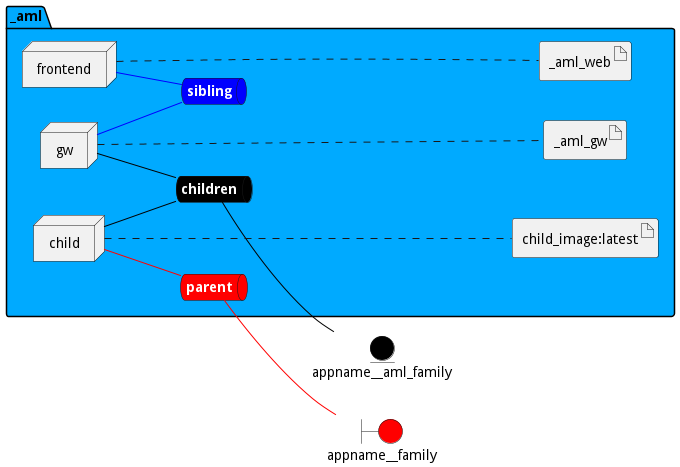

The diagram above was rendered by PlantUML. Its source (embedded in the PNG):
@startuml

left to right direction


boundary appname__family #red


entity appname__aml_family #black




package "_aml" #00aaff {
    queue childrennet #black [
            <b><color:white>children</color></b>
    ]
    
    childrennet -[#black]- appname__aml_family
    
    queue siblingnet #blue [
            <b><color:white>sibling</color></b>
    ]
    
    queue parentnet #red [
            <b><color:white>parent</color></b>
    ]
    
    parentnet -[#red]- appname__family
    

node "child" as childService
node "frontend" as frontendService
node "gw" as gwService


        artifact "child_image:latest" as child_imagelatestimage
    
        artifact "_aml_web" as _aml_webimage
    
        artifact "_aml_gw" as _aml_gwimage
    
}

childService -[#black]- childrennet

childService -[#red]- parentnet

frontendService -[#blue]- siblingnet

gwService -[#black]- childrennet

gwService -[#blue]- siblingnet
childService .... child_imagelatestimage
frontendService .... _aml_webimage
gwService .... _aml_gwimage


@enduml